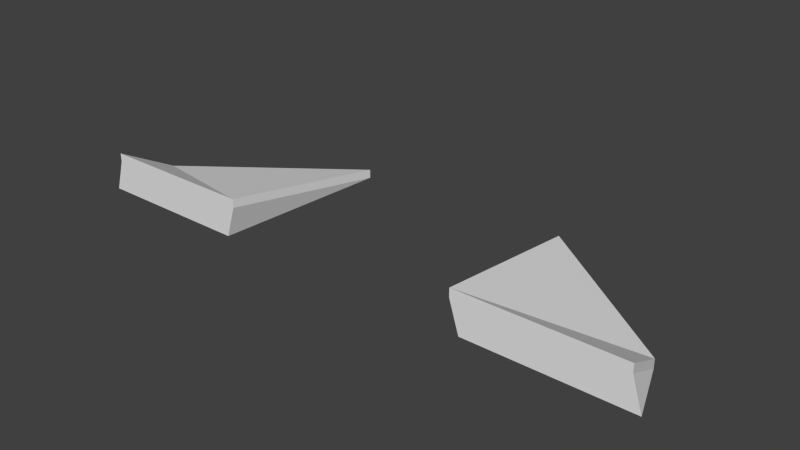 # Source: common.blend  (saved by Blender 2.64.2; exported with 4.5.12 LTS)
import bpy
from mathutils import Matrix  # noqa: F401  (used for matrix-valued properties, if any)

bpy.ops.wm.read_factory_settings(use_empty=True)
scene = bpy.context.scene
scene.name = 'Scene'

# ---- collections
col_collection_1 = bpy.data.collections.new('Collection 1'); scene.collection.children.link(col_collection_1)

# ---- world
world_world = bpy.data.worlds.new('World'); scene.world = world_world
world_world.color = (0.05088, 0.05088, 0.05088)
world_world.use_sun_shadow = False
world_world.sun_shadow_jitter_overblur = 0.0
world_world.cycles.sampling_method = 'MANUAL'
world_world.cycles.sample_map_resolution = 256

# ---- meshes
me_plane = bpy.data.meshes.new('Plane')
me_plane.from_pydata([(-8.728, 1.613, 4.673), (-10.29, -12.0, 4.44), (-9.517, -12.0, 6.919), (-21.22, -7.769, 4.673), (-22.79, -12.0, 4.44), (-22.01, -12.0, 6.919), (-8.728, 1.613, 5.357), (-9.517, -12.0, 7.603), (-21.22, -7.769, 5.357), (-22.01, -12.0, 7.603)], [], [(5, 1, 2), (3, 4, 5), (2, 7, 9), (0, 1, 3), (8, 9, 7), (0, 6, 2), (0, 3, 8), (3, 5, 8), (6, 7, 2), (0, 2, 1), (1, 4, 3), (6, 8, 7), (4, 1, 5), (6, 0, 8), (5, 9, 8), (5, 2, 9)])
me_plane.use_remesh_preserve_volume = False
me_plane.use_remesh_preserve_attributes = False
me_plane.use_mirror_vertex_groups = False
me_plane.update()

# ---- objects
ob_plane = bpy.data.objects.new('Plane', me_plane)

# ---- transforms, parenting, visibility, modifiers, constraints
ob_plane.location = (0.0, 0.0, 0.0)
ob_plane.lineart.crease_threshold = 0.0
_m = ob_plane.modifiers.new('Mirror', 'MIRROR')

# ---- collection membership
col_collection_1.objects.link(ob_plane)

# ---- scene / render settings (as saved in the file)
scene.frame_start = 1; scene.frame_end = 250; scene.frame_set(168)
scene.render.engine = 'BLENDER_EEVEE_NEXT'
scene.render.image_settings.color_mode = 'RGB'
scene.render.image_settings.compression = 90
scene.render.resolution_percentage = 50
scene.render.dither_intensity = 0.0
scene.render.bake_margin = 2
scene.render.bake_bias = 0.0
scene.cycles.use_denoising = False
scene.cycles.samples = 10
scene.cycles.sampling_pattern = 'TABULATED_SOBOL'
scene.cycles.light_sampling_threshold = 0.0
scene.cycles.use_adaptive_sampling = False
scene.cycles.use_light_tree = False
scene.cycles.blur_glossy = 0.0
scene.cycles.volume_bounces = 1
scene.cycles.pixel_filter_type = 'GAUSSIAN'
scene.cycles.sample_clamp_indirect = 0.0
scene.view_settings.view_transform = 'Standard'
bpy.context.view_layer.update()

# ---- added for rendering (the .blend has no active camera and no usable light): camera, sun
cam_auto = bpy.data.cameras.new('AutoCamera')
cam_auto.lens = 50.0
cam_auto.sensor_width = 36.0
cam_auto.clip_end = 1000.0
ob_auto_camera = bpy.data.objects.new('AutoCamera', cam_auto)
scene.collection.objects.link(ob_auto_camera)
ob_auto_camera.location = (44.113, -58.1311, 41.3116)
ob_auto_camera.rotation_euler = (1.09748, -7.21219e-08, 0.694738)
scene.camera = ob_auto_camera
light_auto_sun = bpy.data.lights.new('AutoSun', 'SUN')
light_auto_sun.energy = 3.0
light_auto_sun.angle = 0.0523599
ob_auto_sun = bpy.data.objects.new('AutoSun', light_auto_sun)
scene.collection.objects.link(ob_auto_sun)
ob_auto_sun.rotation_euler = (0.872665, 0.174533, 0.523599)
bpy.context.view_layer.update()
